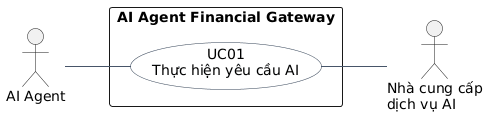

The diagram above was rendered by PlantUML. Its source (embedded in the PNG):
@startuml
left to right direction
skinparam shadowing false
skinparam packageStyle rectangle
skinparam usecase {
  BackgroundColor #F8FAFC
  BorderColor #334155
  ArrowColor #475569
}

actor "AI Agent" as Agent
actor "Nhà cung cấp\ndịch vụ AI" as Provider

rectangle "AI Agent Financial Gateway" {
  usecase "UC01\nThực hiện yêu cầu AI" as UC01
}

Agent -- UC01
UC01 -- Provider
@enduml